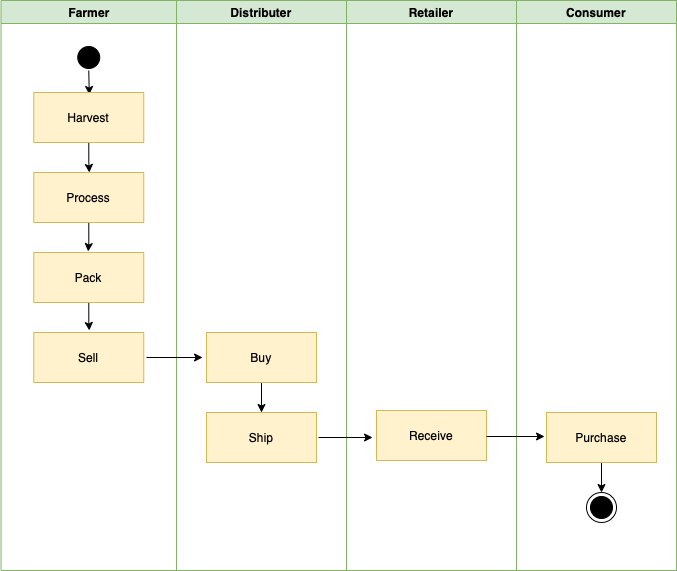

The diagram above was exported from draw.io. Its source (the exported page's mxGraphModel, read from the mxfile embedded in the PNG):
<mxGraphModel dx="1088" dy="1087" grid="1" gridSize="10" guides="1" tooltips="1" connect="1" arrows="1" fold="1" page="1" pageScale="1" pageWidth="1169" pageHeight="826" background="none" math="0" shadow="0">
  <root>
    <mxCell id="0" />
    <mxCell id="1" parent="0" />
    <mxCell id="2" value="Farmer" style="swimlane;whiteSpace=wrap;labelBackgroundColor=none;fillColor=#d5e8d4;strokeColor=#82b366;" parent="1" vertex="1">
      <mxGeometry x="164.5" y="128" width="175.5" height="570" as="geometry" />
    </mxCell>
    <mxCell id="xusz8sxXdCzK8Arpnfit-53" style="edgeStyle=orthogonalEdgeStyle;rounded=0;orthogonalLoop=1;jettySize=auto;html=1;entryX=0.505;entryY=0.04;entryDx=0;entryDy=0;entryPerimeter=0;" edge="1" parent="2" target="7">
      <mxGeometry relative="1" as="geometry">
        <mxPoint x="87.75" y="70" as="sourcePoint" />
      </mxGeometry>
    </mxCell>
    <mxCell id="5" value="" style="ellipse;shape=startState;fillColor=#000000;strokeColor=#000000;" parent="2" vertex="1">
      <mxGeometry x="72.75" y="42" width="30" height="30" as="geometry" />
    </mxCell>
    <mxCell id="xusz8sxXdCzK8Arpnfit-51" style="edgeStyle=orthogonalEdgeStyle;rounded=0;orthogonalLoop=1;jettySize=auto;html=1;entryX=0.505;entryY=0;entryDx=0;entryDy=0;entryPerimeter=0;" edge="1" parent="2" source="7" target="8">
      <mxGeometry relative="1" as="geometry" />
    </mxCell>
    <mxCell id="7" value="Harvest" style="fillColor=#fff2cc;strokeColor=#d6b656;" parent="2" vertex="1">
      <mxGeometry x="32.75" y="92" width="110" height="50" as="geometry" />
    </mxCell>
    <mxCell id="xusz8sxXdCzK8Arpnfit-52" style="edgeStyle=orthogonalEdgeStyle;rounded=0;orthogonalLoop=1;jettySize=auto;html=1;entryX=0.495;entryY=-0.02;entryDx=0;entryDy=0;entryPerimeter=0;" edge="1" parent="2" source="8" target="10">
      <mxGeometry relative="1" as="geometry" />
    </mxCell>
    <mxCell id="8" value="Process" style="fillColor=#fff2cc;strokeColor=#d6b656;" parent="2" vertex="1">
      <mxGeometry x="32.75" y="172" width="110" height="50" as="geometry" />
    </mxCell>
    <mxCell id="xusz8sxXdCzK8Arpnfit-50" style="edgeStyle=orthogonalEdgeStyle;rounded=0;orthogonalLoop=1;jettySize=auto;html=1;entryX=0.505;entryY=-0.04;entryDx=0;entryDy=0;entryPerimeter=0;" edge="1" parent="2" source="10" target="xusz8sxXdCzK8Arpnfit-48">
      <mxGeometry relative="1" as="geometry" />
    </mxCell>
    <mxCell id="10" value="Pack" style="fillColor=#fff2cc;strokeColor=#d6b656;" parent="2" vertex="1">
      <mxGeometry x="32.75" y="252" width="110" height="50" as="geometry" />
    </mxCell>
    <mxCell id="xusz8sxXdCzK8Arpnfit-48" value="Sell" style="fillColor=#fff2cc;strokeColor=#d6b656;" vertex="1" parent="2">
      <mxGeometry x="32.75" y="332" width="110" height="50" as="geometry" />
    </mxCell>
    <mxCell id="3" value="Distributer" style="swimlane;whiteSpace=wrap;fillColor=#d5e8d4;strokeColor=#82b366;" parent="1" vertex="1">
      <mxGeometry x="340" y="128" width="170" height="570" as="geometry" />
    </mxCell>
    <mxCell id="xusz8sxXdCzK8Arpnfit-60" style="edgeStyle=orthogonalEdgeStyle;rounded=0;orthogonalLoop=1;jettySize=auto;html=1;entryX=0.5;entryY=0;entryDx=0;entryDy=0;entryPerimeter=0;" edge="1" parent="3" source="18" target="xusz8sxXdCzK8Arpnfit-56">
      <mxGeometry relative="1" as="geometry" />
    </mxCell>
    <mxCell id="18" value="Buy" style="fillColor=#fff2cc;strokeColor=#d6b656;" parent="3" vertex="1">
      <mxGeometry x="30" y="332" width="110" height="50" as="geometry" />
    </mxCell>
    <mxCell id="xusz8sxXdCzK8Arpnfit-56" value="Ship" style="fillColor=#fff2cc;strokeColor=#d6b656;" vertex="1" parent="3">
      <mxGeometry x="30" y="412" width="110" height="50" as="geometry" />
    </mxCell>
    <mxCell id="4" value="Retailer" style="swimlane;whiteSpace=wrap;fillColor=#d5e8d4;strokeColor=#82b366;" parent="1" vertex="1">
      <mxGeometry x="510" y="128" width="170" height="570" as="geometry" />
    </mxCell>
    <mxCell id="33" value="Receive" style="fillColor=#fff2cc;strokeColor=#d6b656;" parent="4" vertex="1">
      <mxGeometry x="30" y="410" width="110" height="50" as="geometry" />
    </mxCell>
    <mxCell id="xusz8sxXdCzK8Arpnfit-41" value="Consumer" style="swimlane;whiteSpace=wrap;fillColor=#d5e8d4;strokeColor=#82b366;" vertex="1" parent="1">
      <mxGeometry x="680" y="128" width="160" height="570" as="geometry" />
    </mxCell>
    <mxCell id="xusz8sxXdCzK8Arpnfit-64" style="edgeStyle=orthogonalEdgeStyle;rounded=0;orthogonalLoop=1;jettySize=auto;html=1;entryX=0.5;entryY=0;entryDx=0;entryDy=0;" edge="1" parent="xusz8sxXdCzK8Arpnfit-41" source="xusz8sxXdCzK8Arpnfit-42" target="xusz8sxXdCzK8Arpnfit-45">
      <mxGeometry relative="1" as="geometry" />
    </mxCell>
    <mxCell id="xusz8sxXdCzK8Arpnfit-42" value="Purchase" style="fillColor=#fff2cc;strokeColor=#d6b656;" vertex="1" parent="xusz8sxXdCzK8Arpnfit-41">
      <mxGeometry x="30" y="412" width="110" height="50" as="geometry" />
    </mxCell>
    <mxCell id="xusz8sxXdCzK8Arpnfit-45" value="" style="ellipse;shape=endState;fillColor=#000000;strokeColor=#000000;" vertex="1" parent="xusz8sxXdCzK8Arpnfit-41">
      <mxGeometry x="70" y="492" width="30" height="30" as="geometry" />
    </mxCell>
    <mxCell id="xusz8sxXdCzK8Arpnfit-61" style="edgeStyle=orthogonalEdgeStyle;rounded=0;orthogonalLoop=1;jettySize=auto;html=1;entryX=-0.036;entryY=0.5;entryDx=0;entryDy=0;entryPerimeter=0;" edge="1" parent="1" target="18">
      <mxGeometry relative="1" as="geometry">
        <mxPoint x="310" y="485" as="sourcePoint" />
      </mxGeometry>
    </mxCell>
    <mxCell id="xusz8sxXdCzK8Arpnfit-62" style="edgeStyle=orthogonalEdgeStyle;rounded=0;orthogonalLoop=1;jettySize=auto;html=1;entryX=-0.036;entryY=0.54;entryDx=0;entryDy=0;entryPerimeter=0;exitX=1.018;exitY=0.5;exitDx=0;exitDy=0;exitPerimeter=0;" edge="1" parent="1" source="xusz8sxXdCzK8Arpnfit-56" target="33">
      <mxGeometry relative="1" as="geometry" />
    </mxCell>
    <mxCell id="xusz8sxXdCzK8Arpnfit-63" style="edgeStyle=orthogonalEdgeStyle;rounded=0;orthogonalLoop=1;jettySize=auto;html=1;entryX=-0.018;entryY=0.48;entryDx=0;entryDy=0;entryPerimeter=0;" edge="1" parent="1" target="xusz8sxXdCzK8Arpnfit-42">
      <mxGeometry relative="1" as="geometry">
        <mxPoint x="650" y="564" as="sourcePoint" />
      </mxGeometry>
    </mxCell>
  </root>
</mxGraphModel>